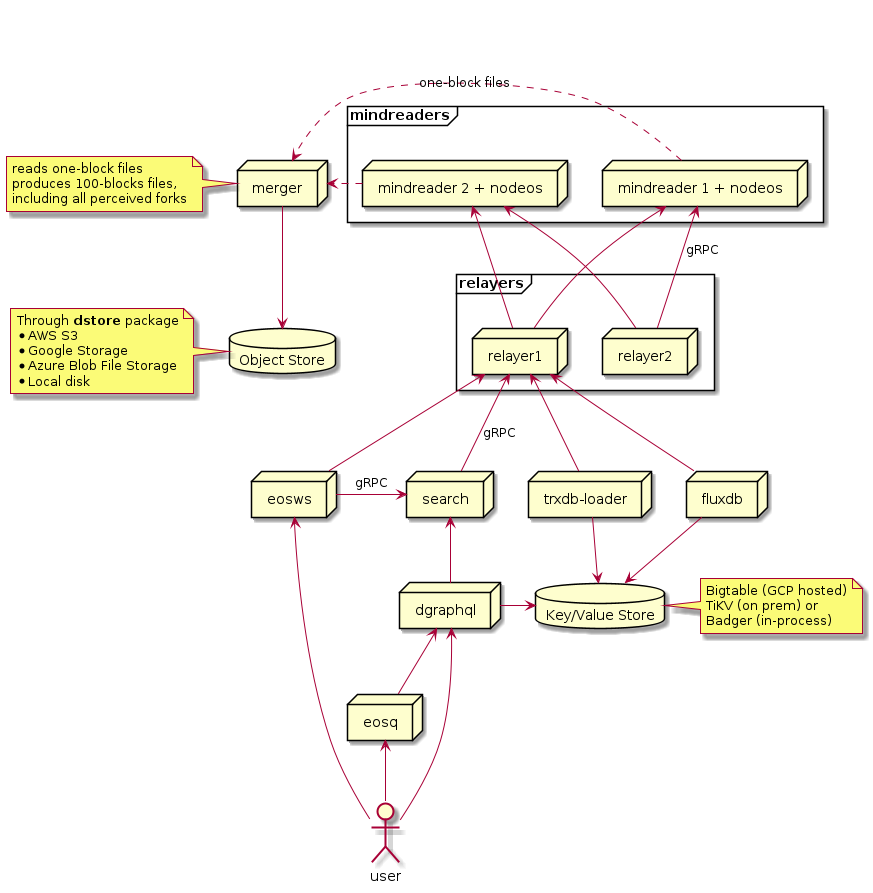

The diagram above was rendered by PlantUML. Its source (embedded in the PNG):
@startuml

frame mindreaders {
  node "mindreader 1 + nodeos" as mindreader1
  node "mindreader 2 + nodeos" as mindreader2
}

frame relayers {
  node relayer1
  node relayer2
}

node eosq
node eosws
node dgraphql

node merger
note left of merger
  reads one-block files
  produces 100-blocks files,
  including all perceived forks
end note

node search

node "trxdb-loader" as trxdbLoader
node fluxdb

database "Key/Value Store" as kvstore
note right of kvstore
  Bigtable (GCP hosted)
  TiKV (on prem) or
  Badger (in-process)
end note

mindreader1 <-- relayer1
mindreader1 <-- relayer2 : gRPC
mindreader2 <-- relayer1
mindreader2 <-- relayer2

mindreader1 .> merger : one-block files
mindreader2 .> merger

database "Object Store" as s3
merger --> s3
note left of s3
  Through **dstore** package
  * AWS S3
  * Google Storage
  * Azure Blob File Storage
  * Local disk
end note


dgraphql <-- eosq
relayer1 <-- eosws
eosws -> search : gRPC
relayer1 <-- search : gRPC
search <-- dgraphql
dgraphql -> kvstore

relayer1 <-- fluxdb
relayer1 <-- trxdbLoader

fluxdb --> kvstore
trxdbLoader --> kvstore

actor user

eosws <-- user
eosq <-- user
dgraphql <-- user

@enduml